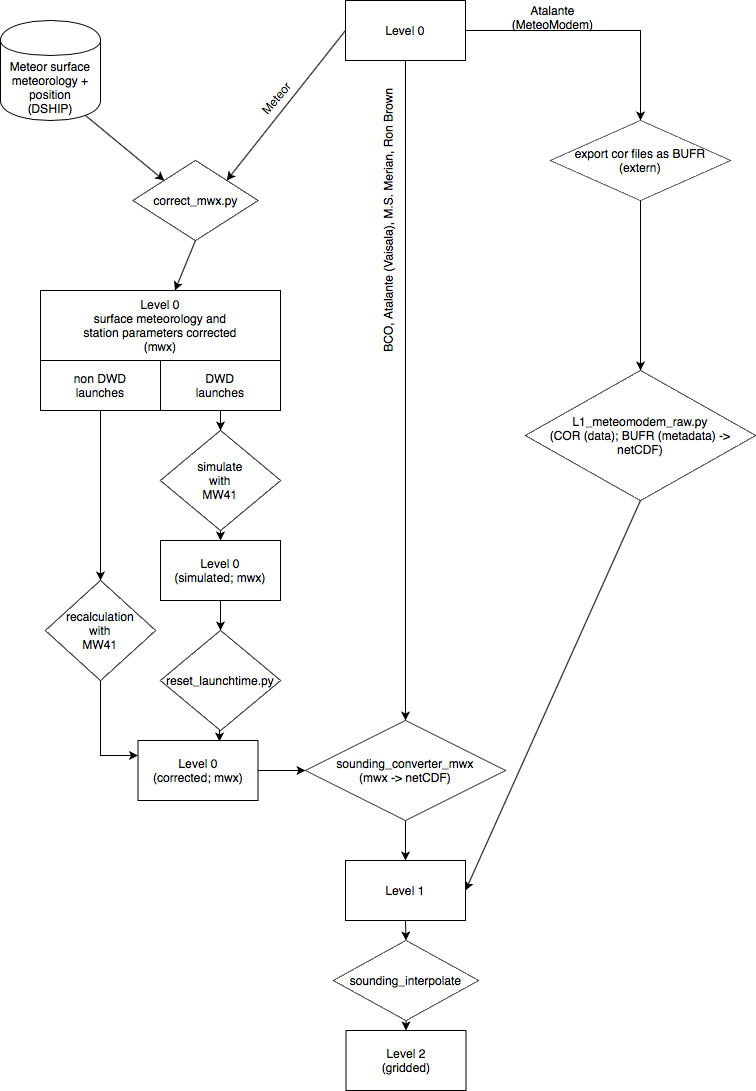

The diagram above was exported from draw.io. Its source (the exported page's mxGraphModel, read from the mxfile embedded in the PNG):
<mxGraphModel dx="1426" dy="962" grid="1" gridSize="10" guides="1" tooltips="1" connect="1" arrows="1" fold="1" page="1" pageScale="1" pageWidth="850" pageHeight="1100" math="0" shadow="0">
  <root>
    <mxCell id="0" />
    <mxCell id="1" parent="0" />
    <mxCell id="Oa3-xkETHq4O1NHDFNWY-6" style="edgeStyle=orthogonalEdgeStyle;rounded=0;orthogonalLoop=1;jettySize=auto;html=1;exitX=0.5;exitY=1;exitDx=0;exitDy=0;" parent="1" source="Oa3-xkETHq4O1NHDFNWY-2" target="Oa3-xkETHq4O1NHDFNWY-4" edge="1">
      <mxGeometry relative="1" as="geometry" />
    </mxCell>
    <mxCell id="Oa3-xkETHq4O1NHDFNWY-12" style="edgeStyle=orthogonalEdgeStyle;rounded=0;orthogonalLoop=1;jettySize=auto;html=1;exitX=1;exitY=0.5;exitDx=0;exitDy=0;" parent="1" source="Oa3-xkETHq4O1NHDFNWY-2" target="Oa3-xkETHq4O1NHDFNWY-10" edge="1">
      <mxGeometry relative="1" as="geometry" />
    </mxCell>
    <mxCell id="Oa3-xkETHq4O1NHDFNWY-2" value="Level 0" style="rounded=0;whiteSpace=wrap;html=1;" parent="1" vertex="1">
      <mxGeometry x="365" y="30" width="120" height="60" as="geometry" />
    </mxCell>
    <mxCell id="Oa3-xkETHq4O1NHDFNWY-44" style="edgeStyle=orthogonalEdgeStyle;rounded=0;orthogonalLoop=1;jettySize=auto;html=1;exitX=0.5;exitY=1;exitDx=0;exitDy=0;entryX=0.5;entryY=0;entryDx=0;entryDy=0;" parent="1" source="Oa3-xkETHq4O1NHDFNWY-3" target="Oa3-xkETHq4O1NHDFNWY-43" edge="1">
      <mxGeometry relative="1" as="geometry" />
    </mxCell>
    <mxCell id="Oa3-xkETHq4O1NHDFNWY-3" value="Level 1" style="rounded=0;whiteSpace=wrap;html=1;" parent="1" vertex="1">
      <mxGeometry x="365" y="890" width="120" height="60" as="geometry" />
    </mxCell>
    <mxCell id="Oa3-xkETHq4O1NHDFNWY-8" style="edgeStyle=orthogonalEdgeStyle;rounded=0;orthogonalLoop=1;jettySize=auto;html=1;exitX=0.5;exitY=1;exitDx=0;exitDy=0;entryX=0.5;entryY=0;entryDx=0;entryDy=0;" parent="1" source="Oa3-xkETHq4O1NHDFNWY-4" target="Oa3-xkETHq4O1NHDFNWY-3" edge="1">
      <mxGeometry relative="1" as="geometry" />
    </mxCell>
    <mxCell id="Oa3-xkETHq4O1NHDFNWY-4" value="&lt;div&gt;sounding_converter_mwx&lt;/div&gt;&lt;div&gt;(mwx -&amp;gt; netCDF)&lt;br&gt;&lt;/div&gt;" style="rhombus;whiteSpace=wrap;html=1;" parent="1" vertex="1">
      <mxGeometry x="325" y="750" width="200" height="100" as="geometry" />
    </mxCell>
    <mxCell id="Oa3-xkETHq4O1NHDFNWY-9" value="BCO, Atalante (Vaisala), M.S. Merian, Ron Brown" style="text;html=1;strokeColor=none;fillColor=none;align=center;verticalAlign=middle;whiteSpace=wrap;rounded=0;rotation=-90;" parent="1" vertex="1">
      <mxGeometry x="260" y="240" width="295" height="20" as="geometry" />
    </mxCell>
    <mxCell id="Oa3-xkETHq4O1NHDFNWY-10" value="export cor files as BUFR&lt;br&gt;(extern)" style="rhombus;whiteSpace=wrap;html=1;" parent="1" vertex="1">
      <mxGeometry x="570" y="150" width="180" height="80" as="geometry" />
    </mxCell>
    <mxCell id="Oa3-xkETHq4O1NHDFNWY-13" value="Atalante (MeteoModem)" style="text;html=1;strokeColor=none;fillColor=none;align=center;verticalAlign=middle;whiteSpace=wrap;rounded=0;" parent="1" vertex="1">
      <mxGeometry x="530" y="37" width="85" height="20" as="geometry" />
    </mxCell>
    <mxCell id="Oa3-xkETHq4O1NHDFNWY-14" value="&lt;div&gt;L1_meteomodem_raw.py&lt;/div&gt;&lt;div&gt;(COR (data); BUFR (metadata) -&amp;gt; netCDF)&lt;br&gt;&lt;/div&gt;" style="rhombus;whiteSpace=wrap;html=1;" parent="1" vertex="1">
      <mxGeometry x="545" y="400" width="230" height="130" as="geometry" />
    </mxCell>
    <mxCell id="Oa3-xkETHq4O1NHDFNWY-15" value="" style="endArrow=classic;html=1;entryX=0.5;entryY=0;entryDx=0;entryDy=0;" parent="1" source="Oa3-xkETHq4O1NHDFNWY-10" target="Oa3-xkETHq4O1NHDFNWY-14" edge="1">
      <mxGeometry width="50" height="50" relative="1" as="geometry">
        <mxPoint x="400" y="510" as="sourcePoint" />
        <mxPoint x="450" y="460" as="targetPoint" />
      </mxGeometry>
    </mxCell>
    <mxCell id="Oa3-xkETHq4O1NHDFNWY-17" value="" style="endArrow=classic;html=1;entryX=1;entryY=0.5;entryDx=0;entryDy=0;exitX=0.5;exitY=1;exitDx=0;exitDy=0;" parent="1" source="Oa3-xkETHq4O1NHDFNWY-14" target="Oa3-xkETHq4O1NHDFNWY-3" edge="1">
      <mxGeometry width="50" height="50" relative="1" as="geometry">
        <mxPoint x="400" y="510" as="sourcePoint" />
        <mxPoint x="450" y="460" as="targetPoint" />
      </mxGeometry>
    </mxCell>
    <mxCell id="Oa3-xkETHq4O1NHDFNWY-18" value="" style="shape=cylinder;whiteSpace=wrap;html=1;boundedLbl=1;backgroundOutline=1;" parent="1" vertex="1">
      <mxGeometry x="20" y="50" width="100" height="100" as="geometry" />
    </mxCell>
    <mxCell id="Oa3-xkETHq4O1NHDFNWY-19" value="&lt;div&gt;Meteor surface meteorology + position&lt;/div&gt;&lt;div&gt;(DSHIP)&lt;br&gt;&lt;/div&gt;" style="text;html=1;strokeColor=none;fillColor=none;align=center;verticalAlign=middle;whiteSpace=wrap;rounded=0;" parent="1" vertex="1">
      <mxGeometry x="25" y="107" width="90" height="20" as="geometry" />
    </mxCell>
    <mxCell id="Oa3-xkETHq4O1NHDFNWY-21" value="&lt;div&gt;Level 0&lt;/div&gt;&lt;div&gt;surface meteorology and&lt;/div&gt;&lt;div&gt; station parameters corrected&lt;/div&gt;&lt;div&gt;(mwx)&lt;br&gt;&lt;/div&gt;" style="rounded=0;whiteSpace=wrap;html=1;" parent="1" vertex="1">
      <mxGeometry x="60" y="320" width="240" height="70" as="geometry" />
    </mxCell>
    <mxCell id="Oa3-xkETHq4O1NHDFNWY-22" value="correct_mwx.py" style="rhombus;whiteSpace=wrap;html=1;" parent="1" vertex="1">
      <mxGeometry x="152.5" y="190" width="125" height="80" as="geometry" />
    </mxCell>
    <mxCell id="Oa3-xkETHq4O1NHDFNWY-23" value="" style="endArrow=classic;html=1;exitX=0;exitY=0.5;exitDx=0;exitDy=0;entryX=1;entryY=0;entryDx=0;entryDy=0;" parent="1" source="Oa3-xkETHq4O1NHDFNWY-2" target="Oa3-xkETHq4O1NHDFNWY-22" edge="1">
      <mxGeometry width="50" height="50" relative="1" as="geometry">
        <mxPoint x="400" y="510" as="sourcePoint" />
        <mxPoint x="450" y="460" as="targetPoint" />
      </mxGeometry>
    </mxCell>
    <mxCell id="Oa3-xkETHq4O1NHDFNWY-24" value="" style="endArrow=classic;html=1;entryX=0;entryY=0;entryDx=0;entryDy=0;exitX=0.85;exitY=0.95;exitDx=0;exitDy=0;exitPerimeter=0;" parent="1" source="Oa3-xkETHq4O1NHDFNWY-18" target="Oa3-xkETHq4O1NHDFNWY-22" edge="1">
      <mxGeometry width="50" height="50" relative="1" as="geometry">
        <mxPoint x="400" y="510" as="sourcePoint" />
        <mxPoint x="450" y="460" as="targetPoint" />
      </mxGeometry>
    </mxCell>
    <mxCell id="Oa3-xkETHq4O1NHDFNWY-25" value="" style="endArrow=classic;html=1;exitX=0.5;exitY=1;exitDx=0;exitDy=0;" parent="1" source="Oa3-xkETHq4O1NHDFNWY-22" target="Oa3-xkETHq4O1NHDFNWY-21" edge="1">
      <mxGeometry width="50" height="50" relative="1" as="geometry">
        <mxPoint x="400" y="510" as="sourcePoint" />
        <mxPoint x="450" y="460" as="targetPoint" />
      </mxGeometry>
    </mxCell>
    <mxCell id="Oa3-xkETHq4O1NHDFNWY-26" value="Meteor" style="text;html=1;strokeColor=none;fillColor=none;align=center;verticalAlign=middle;whiteSpace=wrap;rounded=0;rotation=-50;" parent="1" vertex="1">
      <mxGeometry x="275.5" y="118" width="40" height="20" as="geometry" />
    </mxCell>
    <mxCell id="Oa3-xkETHq4O1NHDFNWY-36" style="edgeStyle=orthogonalEdgeStyle;rounded=0;orthogonalLoop=1;jettySize=auto;html=1;exitX=0.5;exitY=1;exitDx=0;exitDy=0;entryX=0.5;entryY=0;entryDx=0;entryDy=0;" parent="1" source="Oa3-xkETHq4O1NHDFNWY-28" target="Oa3-xkETHq4O1NHDFNWY-30" edge="1">
      <mxGeometry relative="1" as="geometry" />
    </mxCell>
    <mxCell id="Oa3-xkETHq4O1NHDFNWY-28" value="non DWD&lt;br&gt;launches" style="rounded=0;whiteSpace=wrap;html=1;" parent="1" vertex="1">
      <mxGeometry x="60" y="390" width="120" height="50" as="geometry" />
    </mxCell>
    <mxCell id="Oa3-xkETHq4O1NHDFNWY-37" style="edgeStyle=orthogonalEdgeStyle;rounded=0;orthogonalLoop=1;jettySize=auto;html=1;exitX=0.5;exitY=1;exitDx=0;exitDy=0;" parent="1" source="Oa3-xkETHq4O1NHDFNWY-29" target="Oa3-xkETHq4O1NHDFNWY-31" edge="1">
      <mxGeometry relative="1" as="geometry" />
    </mxCell>
    <mxCell id="Oa3-xkETHq4O1NHDFNWY-29" value="DWD&lt;br&gt;launches" style="rounded=0;whiteSpace=wrap;html=1;" parent="1" vertex="1">
      <mxGeometry x="180" y="390" width="120" height="50" as="geometry" />
    </mxCell>
    <mxCell id="Oa3-xkETHq4O1NHDFNWY-40" style="edgeStyle=orthogonalEdgeStyle;rounded=0;orthogonalLoop=1;jettySize=auto;html=1;exitX=0.5;exitY=1;exitDx=0;exitDy=0;entryX=0;entryY=0.25;entryDx=0;entryDy=0;" parent="1" source="Oa3-xkETHq4O1NHDFNWY-30" target="Oa3-xkETHq4O1NHDFNWY-32" edge="1">
      <mxGeometry relative="1" as="geometry" />
    </mxCell>
    <mxCell id="Oa3-xkETHq4O1NHDFNWY-30" value="&lt;div&gt;recalculation&lt;/div&gt;&lt;div&gt;with&lt;/div&gt;&lt;div&gt;MW41&lt;br&gt;&lt;/div&gt;" style="rhombus;whiteSpace=wrap;html=1;" parent="1" vertex="1">
      <mxGeometry x="65" y="610" width="110" height="100" as="geometry" />
    </mxCell>
    <mxCell id="Oa3-xkETHq4O1NHDFNWY-38" style="edgeStyle=orthogonalEdgeStyle;rounded=0;orthogonalLoop=1;jettySize=auto;html=1;exitX=0.5;exitY=1;exitDx=0;exitDy=0;entryX=0.5;entryY=0;entryDx=0;entryDy=0;" parent="1" source="Oa3-xkETHq4O1NHDFNWY-31" target="Oa3-xkETHq4O1NHDFNWY-35" edge="1">
      <mxGeometry relative="1" as="geometry" />
    </mxCell>
    <mxCell id="Oa3-xkETHq4O1NHDFNWY-31" value="&lt;div&gt;simulate&lt;br&gt;&lt;/div&gt;&lt;div&gt;with&lt;/div&gt;&lt;div&gt;MW41&lt;br&gt;&lt;/div&gt;" style="rhombus;whiteSpace=wrap;html=1;" parent="1" vertex="1">
      <mxGeometry x="180" y="460" width="120" height="100" as="geometry" />
    </mxCell>
    <mxCell id="Oa3-xkETHq4O1NHDFNWY-42" style="edgeStyle=orthogonalEdgeStyle;rounded=0;orthogonalLoop=1;jettySize=auto;html=1;exitX=1;exitY=0.5;exitDx=0;exitDy=0;" parent="1" source="Oa3-xkETHq4O1NHDFNWY-32" target="Oa3-xkETHq4O1NHDFNWY-4" edge="1">
      <mxGeometry relative="1" as="geometry" />
    </mxCell>
    <mxCell id="Oa3-xkETHq4O1NHDFNWY-32" value="&lt;div&gt;Level 0&lt;/div&gt;&lt;div&gt;(corrected; mwx)&lt;br&gt;&lt;/div&gt;" style="rounded=0;whiteSpace=wrap;html=1;" parent="1" vertex="1">
      <mxGeometry x="157.5" y="770" width="120" height="60" as="geometry" />
    </mxCell>
    <mxCell id="Oa3-xkETHq4O1NHDFNWY-41" style="edgeStyle=orthogonalEdgeStyle;rounded=0;orthogonalLoop=1;jettySize=auto;html=1;exitX=0.5;exitY=1;exitDx=0;exitDy=0;entryX=0.679;entryY=0.017;entryDx=0;entryDy=0;entryPerimeter=0;" parent="1" source="Oa3-xkETHq4O1NHDFNWY-33" target="Oa3-xkETHq4O1NHDFNWY-32" edge="1">
      <mxGeometry relative="1" as="geometry" />
    </mxCell>
    <mxCell id="Oa3-xkETHq4O1NHDFNWY-33" value="reset_launchtime.py" style="rhombus;whiteSpace=wrap;html=1;" parent="1" vertex="1">
      <mxGeometry x="180" y="660" width="120" height="100" as="geometry" />
    </mxCell>
    <mxCell id="Oa3-xkETHq4O1NHDFNWY-39" style="edgeStyle=orthogonalEdgeStyle;rounded=0;orthogonalLoop=1;jettySize=auto;html=1;exitX=0.5;exitY=1;exitDx=0;exitDy=0;entryX=0.5;entryY=0;entryDx=0;entryDy=0;" parent="1" source="Oa3-xkETHq4O1NHDFNWY-35" target="Oa3-xkETHq4O1NHDFNWY-33" edge="1">
      <mxGeometry relative="1" as="geometry" />
    </mxCell>
    <mxCell id="Oa3-xkETHq4O1NHDFNWY-35" value="&lt;div&gt;Level 0&lt;/div&gt;&lt;div&gt;(simulated; mwx)&lt;br&gt;&lt;/div&gt;" style="rounded=0;whiteSpace=wrap;html=1;" parent="1" vertex="1">
      <mxGeometry x="180" y="570" width="120" height="60" as="geometry" />
    </mxCell>
    <mxCell id="Oa3-xkETHq4O1NHDFNWY-46" style="edgeStyle=orthogonalEdgeStyle;rounded=0;orthogonalLoop=1;jettySize=auto;html=1;exitX=0.5;exitY=1;exitDx=0;exitDy=0;entryX=0.5;entryY=0;entryDx=0;entryDy=0;" parent="1" source="Oa3-xkETHq4O1NHDFNWY-43" target="Oa3-xkETHq4O1NHDFNWY-45" edge="1">
      <mxGeometry relative="1" as="geometry" />
    </mxCell>
    <mxCell id="Oa3-xkETHq4O1NHDFNWY-43" value="sounding_interpolate" style="rhombus;whiteSpace=wrap;html=1;" parent="1" vertex="1">
      <mxGeometry x="353" y="970" width="145" height="80" as="geometry" />
    </mxCell>
    <mxCell id="Oa3-xkETHq4O1NHDFNWY-45" value="&lt;div&gt;Level 2&lt;/div&gt;&lt;div&gt;(gridded)&lt;br&gt;&lt;/div&gt;" style="rounded=0;whiteSpace=wrap;html=1;" parent="1" vertex="1">
      <mxGeometry x="365.5" y="1060" width="120" height="60" as="geometry" />
    </mxCell>
  </root>
</mxGraphModel>